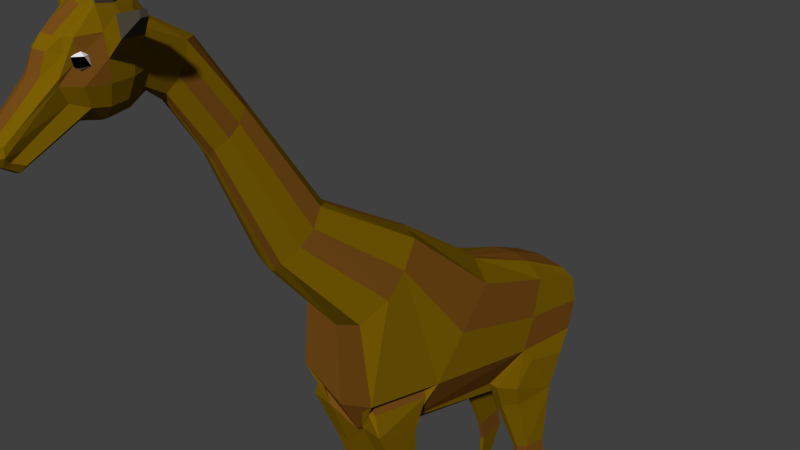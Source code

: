 # Source: giraffeRIG.blend  (saved by Blender 2.76.0; exported with 4.5.12 LTS)
import bpy
from mathutils import Matrix  # noqa: F401  (used for matrix-valued properties, if any)

bpy.ops.wm.read_factory_settings(use_empty=True)
scene = bpy.context.scene
scene.name = 'Scene'

# ---- collections
col_collection_1 = bpy.data.collections.new('Collection 1'); scene.collection.children.link(col_collection_1)

# ---- materials (node trees are filled in below, after node groups)
mat_material_006 = bpy.data.materials.new('Material.006')
mat_material_006.alpha_threshold = 0.0
mat_material_006.roughness = 0.5
mat_material_007 = bpy.data.materials.new('Material.007')
mat_material_007.alpha_threshold = 0.0
mat_material_007.roughness = 0.5
mat_material_001 = bpy.data.materials.new('Material.001')
mat_material_001.alpha_threshold = 0.0
mat_material_001.roughness = 0.5
mat_material_005 = bpy.data.materials.new('Material.005')
mat_material_005.alpha_threshold = 0.0
mat_material_005.roughness = 0.5
mat_material_003 = bpy.data.materials.new('Material.003')
mat_material_003.alpha_threshold = 0.0
mat_material_003.roughness = 0.5
mat_material_004 = bpy.data.materials.new('Material.004')
mat_material_004.alpha_threshold = 0.0
mat_material_004.roughness = 0.5
mat_material_002 = bpy.data.materials.new('Material.002')
mat_material_002.alpha_threshold = 0.0
mat_material_002.roughness = 0.5
mat_giraffe_brown = bpy.data.materials.new('giraffe brown')
mat_giraffe_brown.alpha_threshold = 0.0
mat_giraffe_brown.roughness = 0.5
mat_warm_giraffe = bpy.data.materials.new('warm giraffe')
mat_warm_giraffe.alpha_threshold = 0.0
mat_warm_giraffe.roughness = 0.5
mat_shell = bpy.data.materials.new('shell')
mat_shell.alpha_threshold = 0.0
mat_shell.roughness = 0.5
mat_material = bpy.data.materials.new('Material')
mat_material.alpha_threshold = 0.0
mat_material.roughness = 0.5

# ---- material node trees
mat_material_006.use_nodes = True; mat_material_006.node_tree.nodes.clear()
_N = mat_material_006.node_tree.nodes; _L = mat_material_006.node_tree.links
n0 = _N.new('ShaderNodeOutputMaterial'); n0.name = 'Material Output'; n0.location = (300, 300)
n1 = _N.new('ShaderNodeBsdfDiffuse'); n1.name = 'Diffuse BSDF'; n1.location = (10, 300)
_L.new(n1.outputs[0], n0.inputs[0])
n0.is_active_output = True
mat_material_007.use_nodes = True; mat_material_007.node_tree.nodes.clear()
_N = mat_material_007.node_tree.nodes; _L = mat_material_007.node_tree.links
n0 = _N.new('ShaderNodeOutputMaterial'); n0.name = 'Material Output'; n0.location = (300, 300)
n1 = _N.new('ShaderNodeBsdfDiffuse'); n1.name = 'Diffuse BSDF'; n1.location = (10, 300)
n1.inputs[0].default_value = (0.0, 0.0, 0.0, 1.0)
_L.new(n1.outputs[0], n0.inputs[0])
n0.is_active_output = True
mat_material_001.use_nodes = True; mat_material_001.node_tree.nodes.clear()
_N = mat_material_001.node_tree.nodes; _L = mat_material_001.node_tree.links
n0 = _N.new('ShaderNodeOutputMaterial'); n0.name = 'Material Output'; n0.location = (300, 300)
n1 = _N.new('ShaderNodeBsdfDiffuse'); n1.name = 'Diffuse BSDF'; n1.location = (10, 300)
n1.inputs[0].default_value = (1.0, 1.0, 1.0, 1.0)
_L.new(n1.outputs[0], n0.inputs[0])
n0.is_active_output = True
mat_material_005.use_nodes = True; mat_material_005.node_tree.nodes.clear()
_N = mat_material_005.node_tree.nodes; _L = mat_material_005.node_tree.links
n0 = _N.new('ShaderNodeOutputMaterial'); n0.name = 'Material Output'; n0.location = (300, 300)
n1 = _N.new('ShaderNodeBsdfDiffuse'); n1.name = 'Diffuse BSDF'; n1.location = (10, 300)
n1.inputs[0].default_value = (0.0, 0.0, 0.0, 1.0)
_L.new(n1.outputs[0], n0.inputs[0])
n0.is_active_output = True
mat_material_003.use_nodes = True; mat_material_003.node_tree.nodes.clear()
_N = mat_material_003.node_tree.nodes; _L = mat_material_003.node_tree.links
n0 = _N.new('ShaderNodeOutputMaterial'); n0.name = 'Material Output'; n0.location = (300, 300)
n1 = _N.new('ShaderNodeBsdfDiffuse'); n1.name = 'Diffuse BSDF'; n1.location = (10, 300)
n1.inputs[0].default_value = (0.1981, 0.1119, 0.0009106, 1.0)
_L.new(n1.outputs[0], n0.inputs[0])
n0.is_active_output = True
mat_material_004.use_nodes = True; mat_material_004.node_tree.nodes.clear()
_N = mat_material_004.node_tree.nodes; _L = mat_material_004.node_tree.links
n0 = _N.new('ShaderNodeOutputMaterial'); n0.name = 'Material Output'; n0.location = (300, 300)
n1 = _N.new('ShaderNodeBsdfDiffuse'); n1.name = 'Diffuse BSDF'; n1.location = (10, 300)
n1.inputs[0].default_value = (0.04667, 0.0382, 0.02956, 1.0)
_L.new(n1.outputs[0], n0.inputs[0])
n0.is_active_output = True
mat_material_002.use_nodes = True; mat_material_002.node_tree.nodes.clear()
_N = mat_material_002.node_tree.nodes; _L = mat_material_002.node_tree.links
n0 = _N.new('ShaderNodeOutputMaterial'); n0.name = 'Material Output'; n0.location = (300, 300)
n1 = _N.new('ShaderNodeBsdfDiffuse'); n1.name = 'Diffuse BSDF'; n1.location = (10, 300)
n1.inputs[0].default_value = (0.191, 0.166, 0.126, 1.0)
_L.new(n1.outputs[0], n0.inputs[0])
n0.is_active_output = True
mat_giraffe_brown.use_nodes = True; mat_giraffe_brown.node_tree.nodes.clear()
_N = mat_giraffe_brown.node_tree.nodes; _L = mat_giraffe_brown.node_tree.links
n0 = _N.new('ShaderNodeOutputMaterial'); n0.name = 'Material Output'; n0.location = (300, 300)
n1 = _N.new('ShaderNodeBsdfDiffuse'); n1.name = 'Diffuse BSDF'; n1.location = (10, 300)
n1.inputs[0].default_value = (0.076, 0.062, 0.044, 1.0)
_L.new(n1.outputs[0], n0.inputs[0])
n0.is_active_output = True
mat_warm_giraffe.use_nodes = True; mat_warm_giraffe.node_tree.nodes.clear()
_N = mat_warm_giraffe.node_tree.nodes; _L = mat_warm_giraffe.node_tree.links
n0 = _N.new('ShaderNodeOutputMaterial'); n0.name = 'Material Output'; n0.location = (300, 300)
n1 = _N.new('ShaderNodeBsdfDiffuse'); n1.name = 'Diffuse BSDF'; n1.location = (10, 300)
n1.inputs[0].default_value = (0.199, 0.113, 0.001, 1.0)
_L.new(n1.outputs[0], n0.inputs[0])
n0.is_active_output = True
mat_shell.use_nodes = True; mat_shell.node_tree.nodes.clear()
_N = mat_shell.node_tree.nodes; _L = mat_shell.node_tree.links
n0 = _N.new('ShaderNodeOutputMaterial'); n0.name = 'Material Output'; n0.location = (300, 300)
n1 = _N.new('ShaderNodeBsdfDiffuse'); n1.name = 'Diffuse BSDF'; n1.location = (10, 300)
n1.inputs[0].default_value = (0.177, 0.071, 0.009, 1.0)
_L.new(n1.outputs[0], n0.inputs[0])
n0.is_active_output = True
mat_material.use_nodes = True; mat_material.node_tree.nodes.clear()
_N = mat_material.node_tree.nodes; _L = mat_material.node_tree.links
n0 = _N.new('ShaderNodeOutputMaterial'); n0.name = 'Material Output'; n0.location = (300, 300)
n1 = _N.new('ShaderNodeBsdfDiffuse'); n1.name = 'Diffuse BSDF'; n1.location = (10, 300)
n1.inputs[0].default_value = (0.0, 0.0, 0.0, 1.0)
_L.new(n1.outputs[0], n0.inputs[0])
n0.is_active_output = True

# ---- world
world_world = bpy.data.worlds.new('World'); scene.world = world_world
world_world.color = (0.05088, 0.05088, 0.05088)
world_world.use_sun_shadow = False
world_world.sun_shadow_jitter_overblur = 0.0
world_world.cycles.sampling_method = 'MANUAL'
world_world.cycles.sample_map_resolution = 256

# ---- cameras
cam_camera = bpy.data.cameras.new('Camera')
cam_camera.clip_end = 100.0
cam_camera.lens = 35.0
cam_camera.sensor_width = 32.0
cam_camera.sensor_height = 18.0
cam_camera.ortho_scale = 7.314
cam_camera.dof.focus_distance = 0.0

# ---- meshes
me_icosphere_007 = bpy.data.meshes.new('Icosphere.007')
me_icosphere_007.from_pydata([(-0.05573, 0.0, -1.0), (0.6679, -0.5257, -0.4472), (-0.3321, -0.8506, -0.4472), (-0.9502, 0.0, -0.4472), (-0.3321, 0.8506, -0.4472), (0.6679, 0.5257, -0.4472), (0.2207, -0.8506, 0.4472), (-0.7793, -0.5257, 0.4472), (-0.7793, 0.5257, 0.4472), (0.2207, 0.8506, 0.4472), (0.8387, 0.0, 0.4472), (-0.05573, 0.0, 1.0)], [], [(0, 1, 2), (1, 0, 5), (0, 2, 3), (0, 3, 4), (0, 4, 5), (1, 5, 10), (2, 1, 6), (3, 2, 7), (4, 3, 8), (5, 4, 9), (1, 10, 6), (2, 6, 7), (3, 7, 8), (4, 8, 9), (5, 9, 10), (6, 10, 11), (7, 6, 11), (8, 7, 11), (9, 8, 11), (10, 9, 11)])
me_icosphere_007.polygons.foreach_set('material_index', [0, 0, 0, 0, 0, 1, 1, 0, 0, 0, 1, 0, 0, 0, 0, 0, 0, 0, 0, 0])
me_icosphere_007.materials.append(mat_material_006)
me_icosphere_007.materials.append(mat_material_007)
me_icosphere_007.use_remesh_preserve_volume = False
me_icosphere_007.use_remesh_preserve_attributes = False
me_icosphere_007.use_mirror_vertex_groups = False
me_icosphere_007.update()
me_icosphere_002 = bpy.data.meshes.new('Icosphere.002')
me_icosphere_002.from_pydata([(-1.327, 2.978, 0.8577), (-0.6034, 2.452, 1.41), (-1.603, 2.127, 1.41), (-2.221, 2.978, 1.41), (-1.603, 3.828, 1.41), (-0.6034, 3.503, 1.41), (-1.051, 2.127, 2.305), (-2.051, 2.452, 2.305), (-2.051, 3.503, 2.305), (-1.051, 3.828, 2.305), (-0.4326, 2.978, 2.305), (-1.327, 2.978, 2.858), (-1.327, 2.978, 0.8577), (-0.6034, 2.452, 1.41), (-1.603, 2.127, 1.41), (-2.221, 2.978, 1.41), (-1.603, 3.828, 1.41), (-0.6034, 3.503, 1.41), (-1.051, 2.127, 2.305), (-2.051, 2.452, 2.305), (-2.051, 3.503, 2.305), (-1.051, 3.828, 2.305), (-0.4326, 2.978, 2.305), (-1.327, 2.978, 2.858)], [], [(0, 1, 2), (1, 0, 5), (0, 2, 3), (0, 3, 4), (0, 4, 5), (1, 5, 10), (2, 1, 6), (3, 2, 7), (4, 3, 8), (5, 4, 9), (1, 10, 6), (2, 6, 7), (3, 7, 8), (4, 8, 9), (5, 9, 10), (6, 10, 11), (7, 6, 11), (8, 7, 11), (9, 8, 11), (10, 9, 11), (12, 13, 14), (13, 12, 17), (12, 14, 15), (12, 15, 16), (12, 16, 17), (13, 17, 22), (14, 13, 18), (15, 14, 19), (16, 15, 20), (17, 16, 21), (13, 22, 18), (14, 18, 19), (15, 19, 20), (16, 20, 21), (17, 21, 22), (18, 22, 23), (19, 18, 23), (20, 19, 23), (21, 20, 23), (22, 21, 23)])
me_icosphere_002.polygons.foreach_set('material_index', [0, 0, 0, 0, 0, 0, 0, 0, 0, 0, 0, 1, 0, 0, 0, 0, 1, 1, 0, 0, 0, 0, 0, 0, 0, 0, 0, 0, 0, 0, 0, 1, 0, 0, 0, 0, 1, 1, 0, 0])
me_icosphere_002.materials.append(mat_material_001)
me_icosphere_002.materials.append(mat_material_005)
me_icosphere_002.use_remesh_preserve_volume = False
me_icosphere_002.use_remesh_preserve_attributes = False
me_icosphere_002.use_mirror_vertex_groups = False
me_icosphere_002.update()
me_mesh = bpy.data.meshes.new('Mesh')
me_mesh.from_pydata([(-1.074, -0.02437, 0.05303), (-1.107, -0.06536, 0.075), (-1.141, -0.1064, 0.05303), (-1.155, -0.1233, 3.089e-08), (-1.141, -0.1064, -0.05303), (-1.107, -0.06536, -0.075), (-1.074, -0.02437, -0.05303), (-1.06, -0.007387, -8.7e-09), (-0.9499, -0.1458, 0.05303), (-0.9907, -0.1798, 0.075), (-1.031, -0.2137, 0.05303), (-1.048, -0.2278, 1.354e-08), (-1.031, -0.2137, -0.05303), (-0.9907, -0.1798, -0.075), (-0.9499, -0.1458, -0.05303), (-0.933, -0.1318, -2.413e-08), (-0.8631, -0.2747, 0.05303), (-0.91, -0.2995, 0.075), (-0.9569, -0.3242, 0.05303), (-0.9763, -0.3344, 6.777e-09), (-0.9569, -0.3242, -0.05303), (-0.91, -0.2995, -0.075), (-0.8631, -0.2747, -0.05303), (-0.8436, -0.2645, -3.694e-08), (-0.8091, -0.4111, 0.05303), (-0.8601, -0.4257, 0.075), (-0.911, -0.4403, 0.05303), (-0.9322, -0.4463, 1.236e-09), (-0.911, -0.4403, -0.05303), (-0.8601, -0.4257, -0.075), (-0.8091, -0.4111, -0.05303), (-0.788, -0.405, -4.206e-08), (-0.7828, -0.554, 0.05303), (-0.8355, -0.5596, 0.075), (-0.8883, -0.5652, 0.05303), (-0.9101, -0.5676, -2.932e-09), (-0.8883, -0.5652, -0.05303), (-0.8355, -0.5596, -0.075), (-0.7828, -0.554, -0.05303), (-0.761, -0.5517, -4.676e-08), (-0.778, -0.7035, 0.05303), (-0.8311, -0.7025, 0.075), (-0.8841, -0.7016, 0.05303), (-0.9061, -0.7012, -4.436e-09), (-0.8841, -0.7016, -0.05303), (-0.8311, -0.7025, -0.075), (-0.778, -0.7035, -0.05303), (-0.7561, -0.7039, -4.453e-08), (-0.7885, -0.8605, 0.05303), (-0.8413, -0.8556, 0.075), (-0.8941, -0.8507, 0.05303), (-0.916, -0.8487, -1.158e-10), (-0.8941, -0.8507, -0.05303), (-0.8413, -0.8556, -0.075), (-0.7885, -0.8605, -0.05303), (-0.7666, -0.8625, -4.19e-08), (-0.8083, -1.027, 0.05303), (-0.8609, -1.02, 0.075), (-0.9135, -1.013, 0.05303), (-0.9353, -1.011, 7.515e-09), (-0.9135, -1.013, -0.05303), (-0.8609, -1.02, -0.075), (-0.8083, -1.027, -0.05303), (-0.7865, -1.029, -3.788e-08), (-0.8318, -1.204, 0.05303), (-0.8845, -1.197, 0.075), (-0.9371, -1.191, 0.05303), (-0.9589, -1.188, 8.413e-09), (-0.9371, -1.191, -0.05303), (-0.8845, -1.197, -0.075), (-0.8318, -1.204, -0.05303), (-0.81, -1.206, -3.14e-08), (-0.8539, -1.393, 0.05303), (-0.9067, -1.388, 0.075), (-0.9595, -1.383, 0.05303), (-0.9813, -1.381, 1.671e-08), (-0.9595, -1.383, -0.05303), (-0.9067, -1.388, -0.075), (-0.8539, -1.393, -0.05303), (-0.832, -1.395, -2.879e-08), (-0.8692, -1.596, 0.05303), (-0.9222, -1.594, 0.075), (-0.9751, -1.592, 0.05303), (-0.9971, -1.591, 2.044e-08), (-0.9751, -1.592, -0.05303), (-0.9222, -1.594, -0.075), (-0.8692, -1.596, -0.05303), (-0.8472, -1.597, -2.891e-08), (-0.9427, -1.815, 0.05303), (-0.9957, -1.816, 0.075), (-1.049, -1.817, 0.05303), (-1.071, -1.818, 1.852e-08), (-1.049, -1.817, -0.05303), (-0.9957, -1.816, -0.075), (-0.9427, -1.815, -0.05303), (-0.9207, -1.814, -1.416e-08), (-1.037, -2.094, 0.05303), (-1.09, -2.099, 0.075), (-1.142, -2.104, 0.05303), (-1.164, -2.106, 2.494e-08), (-1.142, -2.104, -0.05303), (-1.09, -2.099, -0.075), (-1.037, -2.094, -0.05303), (-1.015, -2.092, -1.145e-08), (-1.147, -2.813, 0.03428), (-1.181, -2.816, 0.04848), (-1.215, -2.819, 0.03428), (-1.229, -2.821, -3.104e-08), (-1.215, -2.819, -0.03428), (-1.181, -2.816, -0.04848), (-1.147, -2.813, -0.03428), (-1.133, -2.811, -5.456e-08), (-1.268, -3.099, 0.0271), (-1.294, -3.102, 0.03833), (-1.321, -3.105, 0.02711), (-1.333, -3.106, -4.668e-08), (-1.321, -3.105, -0.02711), (-1.294, -3.102, -0.03833), (-1.268, -3.099, -0.02711), (-1.256, -3.098, -6.527e-08)], [], [(0, 8, 15, 7), (1, 9, 8, 0), (2, 10, 9, 1), (3, 11, 10, 2), (4, 12, 11, 3), (5, 13, 12, 4), (6, 14, 13, 5), (7, 15, 14, 6), (8, 16, 23, 15), (9, 17, 16, 8), (10, 18, 17, 9), (11, 19, 18, 10), (12, 20, 19, 11), (13, 21, 20, 12), (14, 22, 21, 13), (15, 23, 22, 14), (16, 24, 31, 23), (17, 25, 24, 16), (18, 26, 25, 17), (19, 27, 26, 18), (20, 28, 27, 19), (21, 29, 28, 20), (22, 30, 29, 21), (23, 31, 30, 22), (24, 32, 39, 31), (25, 33, 32, 24), (26, 34, 33, 25), (27, 35, 34, 26), (28, 36, 35, 27), (29, 37, 36, 28), (30, 38, 37, 29), (31, 39, 38, 30), (32, 40, 47, 39), (33, 41, 40, 32), (34, 42, 41, 33), (35, 43, 42, 34), (36, 44, 43, 35), (37, 45, 44, 36), (38, 46, 45, 37), (39, 47, 46, 38), (40, 48, 55, 47), (41, 49, 48, 40), (42, 50, 49, 41), (43, 51, 50, 42), (44, 52, 51, 43), (45, 53, 52, 44), (46, 54, 53, 45), (47, 55, 54, 46), (48, 56, 63, 55), (49, 57, 56, 48), (50, 58, 57, 49), (51, 59, 58, 50), (52, 60, 59, 51), (53, 61, 60, 52), (54, 62, 61, 53), (55, 63, 62, 54), (56, 64, 71, 63), (57, 65, 64, 56), (58, 66, 65, 57), (59, 67, 66, 58), (60, 68, 67, 59), (61, 69, 68, 60), (62, 70, 69, 61), (63, 71, 70, 62), (64, 72, 79, 71), (65, 73, 72, 64), (66, 74, 73, 65), (67, 75, 74, 66), (68, 76, 75, 67), (69, 77, 76, 68), (70, 78, 77, 69), (71, 79, 78, 70), (72, 80, 87, 79), (73, 81, 80, 72), (74, 82, 81, 73), (75, 83, 82, 74), (76, 84, 83, 75), (77, 85, 84, 76), (78, 86, 85, 77), (79, 87, 86, 78), (80, 88, 95, 87), (81, 89, 88, 80), (82, 90, 89, 81), (83, 91, 90, 82), (84, 92, 91, 83), (85, 93, 92, 84), (86, 94, 93, 85), (87, 95, 94, 86), (88, 96, 103, 95), (89, 97, 96, 88), (90, 98, 97, 89), (91, 99, 98, 90), (92, 100, 99, 91), (93, 101, 100, 92), (94, 102, 101, 93), (95, 103, 102, 94), (99, 100, 108, 107), (97, 98, 106, 105), (103, 96, 104, 111), (100, 101, 109, 108), (96, 97, 105, 104), (98, 99, 107, 106), (102, 103, 111, 110), (101, 102, 110, 109), (108, 109, 117, 116), (105, 106, 114, 113), (106, 107, 115, 114), (111, 104, 112, 119), (110, 111, 119, 118), (107, 108, 116, 115), (109, 110, 118, 117), (104, 105, 113, 112)])
me_mesh.polygons.foreach_set('use_smooth', [True] * 112)
me_mesh.polygons.foreach_set('material_index', [0, 0, 0, 0, 0, 0, 0, 0, 0, 0, 0, 0, 0, 0, 0, 0, 0, 0, 0, 0, 0, 0, 0, 0, 0, 0, 0, 0, 0, 0, 0, 0, 0, 0, 0, 0, 0, 0, 0, 0, 0, 0, 0, 0, 0, 0, 0, 0, 0, 0, 0, 0, 0, 0, 0, 0, 0, 0, 0, 0, 0, 0, 0, 0, 0, 0, 0, 0, 0, 0, 0, 0, 0, 0, 0, 0, 0, 0, 0, 0, 0, 0, 0, 0, 0, 0, 0, 0, 0, 0, 0, 0, 0, 0, 0, 0, 0, 0, 0, 0, 0, 0, 0, 0, 1, 1, 1, 1, 1, 1, 1, 1])
me_mesh.materials.append(mat_material_003)
me_mesh.materials.append(mat_material_004)
me_mesh.use_remesh_preserve_volume = False
me_mesh.use_remesh_preserve_attributes = False
me_mesh.use_mirror_vertex_groups = False
me_mesh.update()
me_cube_002 = bpy.data.meshes.new('Cube.002')
me_cube_002.from_pydata([(0.1815, -5.439, 0.3891), (0.1815, -4.843, -0.136), (0.1815, -4.843, 0.5118), (0.0, -4.754, 0.601), (0.09077, -4.776, 0.5787), (0.219, -4.776, 0.3499), (0.2315, -4.754, 0.1879), (0.219, -4.776, 0.02593), (0.09077, -4.776, -0.2029), (0.0, -4.754, -0.2252), (0.4043, 0.9697, -4.04), (0.4043, 0.9026, -4.984), (0.219, -5.202, 0.5787), (0.1945, -5.469, 0.2502), (0.219, -5.329, -0.2029), (0.2315, -5.167, -0.2252), (0.219, -5.005, -0.2029), (0.09077, -5.49, 0.3847), (0.0, -5.536, 0.407), (0.1095, -5.234, 0.5867), (0.0, -5.252, 0.6225), (0.0, 1.098, -4.16), (0.0, -5.167, 0.6817), (0.0, 0.9838, -3.991), (0.0, -4.933, 0.6748), (0.0, -5.401, -0.3464), (0.1095, -5.383, -0.3105), (0.0, -5.167, -0.3958), (0.1158, -5.167, -0.3532), (0.0, -4.933, -0.3464), (0.1095, -4.951, -0.3105), (0.1209, -5.576, 0.2837), (0.0, -5.619, 0.2948), (0.2793, -4.951, 0.3833), (0.2994, -4.933, 0.1879), (0.2793, -4.951, -0.007511), (0.3032, -5.167, 0.3944), (0.3271, -5.167, 0.1879), (0.3032, -5.167, -0.01866), (0.2502, -5.383, 0.3833), (0.2398, -5.401, 0.1879), (0.2793, -5.383, -0.007511), (0.0, -4.626, 0.3944), (0.1347, -4.225, -0.8945), (0.1722, -4.074, -0.8057), (0.1209, -4.669, 0.3833), (0.1846, -3.959, -0.6899), (0.1722, -3.879, -0.5472), (0.1815, -5.491, -0.136), (0.2315, -5.544, 0.08826), (0.219, -5.558, 0.02593), (0.4904, -4.943, 0.5494), (0.5345, -5.142, 0.3692), (0.131, -5.665, 0.08826), (0.5124, -5.142, 0.5597), (0.0, -5.714, 0.08826), (0.5089, -4.926, 0.3692), (0.0, 0.9208, -5.006), (0.2319, -5.167, 0.601), (0.6292, 1.001, -4.49), (0.5946, 0.971, -4.142), (0.2194, -5.005, 0.5787), (0.5056, 0.5154, -7.629), (0.1162, -5.167, 0.7289), (0.1099, -4.951, 0.6863), (0.2669, -5.036, 0.9468), (0.2626, -5.123, 0.9598), (0.1701, -5.123, 0.9601), (0.1848, -5.008, 0.9422), (0.1588, -5.895, -0.5483), (0.0, -5.943, -0.6436), (0.08607, -5.931, -0.6198), (0.1339, -6.003, -0.5039), (0.1671, -6.037, -0.3549), (0.1674, -6.044, -0.4431), (0.0, -6.062, -0.5631), (0.07362, -6.047, -0.5483), (0.1003, -6.118, -0.3549), (0.1022, -6.096, -0.4653), (0.0, -6.151, -0.3549), (0.0, -6.124, -0.4727), (0.709, -4.989, 0.6073), (0.7233, -5.054, 0.5489), (0.7161, -5.054, 0.6106), (0.715, -4.984, 0.5489), (0.1578, -4.493, -0.1429), (0.1203, -4.613, -0.271), (0.1578, -4.38, 0.1603), (0.1703, -4.416, 0.0008921), (0.02954, -4.574, -0.3571), (0.0, -4.561, -0.3858), (0.0, -4.223, 0.1492), (0.05969, -4.267, 0.1538), (0.0439, -4.212, -0.9882), (0.0, -4.208, -1.019), (0.4667, -2.853, -3.255), (0.0, -3.732, -0.6023), (0.5539, -2.501, -3.049), (0.5125, -2.047, -2.448), (0.07405, -3.773, -0.5854), (0.5416, -2.233, -2.779), (0.2373, -3.667, -2.257), (0.2913, -3.449, -2.129), (0.3094, -3.283, -1.962), (0.2913, -3.167, -1.756), (0.1063, -3.648, -2.392), (0.0, -3.642, -2.437), (0.0, -2.956, -1.836), (0.1498, -3.014, -1.811), (0.0, -2.822, -3.473), (0.4321, 1.043, -4.467), (0.0, -1.706, -2.576), (0.07845, -1.801, -2.536), (0.6165, -2.849, -4.306), (0.5411, -2.069, -5.601), (0.6521, -0.9461, -3.423), (0.6948, -1.407, -3.91), (0.0, -2.804, -4.626), (0.0, -0.4453, -3.47), (0.1114, -0.5844, -3.413), (0.3894, 0.5817, -5.583), (0.0, 0.6042, -5.584), (0.4101, 0.5677, -5.603), (0.4849, -1.744, -8.021), (0.4551, -2.016, -5.601), (0.0, -2.557, -5.152), (0.0, -1.671, -5.442), (0.09468, -1.764, -5.406), (0.0, 0.3626, -3.715), (0.2953, 0.2994, -3.723), (0.6805, -0.1582, -4.784), (0.6301, 0.1643, -3.819), (0.6727, 0.014, -4.325), (0.0, -0.2515, -5.615), (0.2992, -0.3936, -5.411), (0.2786, -0.3006, -5.584), (0.6355, 0.8913, -4.912), (0.5428, 0.5677, -5.603), (0.4689, 0.3413, -7.629), (0.432, -0.3936, -5.411), (0.7354, 0.6035, -5.149), (0.717, 0.4366, -5.657), (0.7225, -0.02176, -4.984), (0.6062, -0.1704, -5.466), (0.3718, 0.5526, -5.842), (0.2595, -0.209, -5.842), (0.477, 0.5526, -5.842), (0.3811, -0.209, -5.842), (0.6927, 0.4487, -5.842), (0.4935, 0.3674, -7.149), (0.5563, 0.6648, -7.149), (0.3948, 0.2581, -7.149), (0.4553, 0.7291, -7.149), (0.3196, 0.2581, -7.149), (0.3903, 0.7291, -7.149), (0.5406, -0.03219, -5.842), (0.3903, 0.6566, -6.813), (0.3196, 0.1856, -6.813), (0.4553, 0.6566, -6.813), (0.3948, 0.1856, -6.813), (0.5563, 0.5923, -6.813), (0.4935, 0.2949, -6.813), (0.4111, 0.2772, -7.629), (0.4469, 0.5531, -7.629), (0.367, 0.2772, -7.629), (0.4088, 0.5531, -7.629), (0.5056, 0.2936, -9.247), (0.4689, 0.1194, -9.247), (0.4111, 0.05539, -9.247), (0.4469, 0.3312, -9.247), (0.367, 0.05539, -9.247), (0.4088, 0.3312, -9.247), (0.5432, 0.2264, -9.573), (0.4871, -0.03902, -9.573), (0.399, -0.1366, -9.573), (0.4551, 0.2838, -9.573), (0.3319, -0.1366, -9.573), (0.388, 0.2838, -9.573), (0.4512, -1.723, -8.021), (0.4511, -1.89, -8.021), (0.6626, -1.801, -4.489), (0.4966, -1.89, -8.021), (0.5708, -2.441, -5.601), (0.3016, -2.735, -4.832), (0.341, -2.441, -5.601), (0.3754, -1.985, -5.601), (0.42, -1.711, -8.021), (0.4065, -1.89, -8.021), (0.5546, -1.914, -4.689), (0.5269, -2.719, -4.548), (0.405, -2.805, -4.362), (0.4542, -2.735, -4.832), (0.4546, -2.03, -5.036), (0.4533, -1.87, -4.537), (0.6099, -2.735, -4.832), (0.5701, -2.101, -5.094), (0.5362, -2.06, -7.289), (0.3477, -1.988, -5.094), (0.4548, -2.441, -5.601), (0.3665, -2.06, -7.289), (0.5221, -1.879, -6.482), (0.3919, -1.723, -7.289), (0.4506, -1.835, -6.482), (0.4504, -2.189, -6.482), (0.5468, -2.189, -6.482), (0.4505, -2.06, -7.289), (0.3844, -1.809, -6.482), (0.3559, -2.189, -6.482), (0.4508, -1.746, -7.289), (0.5143, -1.785, -7.289), (0.4973, -1.599, -9.116), (0.451, -1.571, -9.116), (0.4509, -1.8, -9.116), (0.5133, -1.8, -9.116), (0.4082, -1.554, -9.116), (0.3897, -1.8, -9.116), (0.5311, -1.738, -9.584), (0.4505, -1.688, -9.584), (0.4502, -2.087, -9.584), (0.5589, -2.087, -9.584), (0.3759, -1.659, -9.584), (0.3437, -2.087, -9.584), (0.0, -5.826, -0.5794), (0.0, -6.057, -0.2592), (0.09113, -5.812, -0.553), (0.1718, -5.773, -0.4737), (0.1442, -5.892, -0.4245), (0.1785, -5.939, -0.3419), (0.181, -5.931, -0.2592), (0.1069, -6.02, -0.2592), (0.0, -6.104, -0.307), (0.1036, -6.069, -0.307), (0.05016, -6.134, -0.3549), (0.05347, -6.038, -0.2592), (0.05182, -6.086, -0.307)], [], [(45, 5, 87, 92), (30, 8, 1, 16), (0, 12, 19, 17), (17, 19, 20, 18), (26, 28, 15, 14), (28, 30, 16, 15), (25, 27, 28, 26), (27, 29, 30, 28), (29, 9, 8, 30), (0, 17, 31, 13), (17, 18, 32, 31), (7, 35, 16, 1), (35, 38, 15, 16), (38, 41, 14, 15), (5, 33, 34, 6), (6, 34, 35, 7), (37, 34, 56, 52), (34, 37, 38, 35), (36, 39, 40, 37), (37, 40, 41, 38), (12, 0, 13, 39), (5, 6, 88, 87), (3, 4, 45, 42), (8, 9, 90, 89), (1, 8, 89, 86), (4, 2, 5, 45), (7, 1, 86, 85), (6, 7, 85, 88), (226, 227, 74, 72), (234, 230, 79, 232), (225, 226, 72, 69), (224, 225, 69, 71), (41, 50, 48, 14), (227, 228, 73, 74), (228, 229, 231, 77, 73), (13, 31, 53, 49), (31, 32, 55, 53), (39, 13, 49, 40), (40, 49, 50, 41), (129, 131, 60, 10), (64, 63, 67, 68), (171, 169, 175, 177), (10, 60, 59, 110), (66, 65, 68, 67), (21, 110, 11, 57), (61, 64, 68, 65), (23, 10, 110, 21), (74, 78, 76, 72), (78, 80, 75, 76), (73, 77, 78, 74), (77, 232, 79, 80, 78), (76, 71, 69, 72), (75, 70, 71, 76), (222, 224, 71, 70), (54, 52, 82, 83), (36, 37, 52, 54), (33, 36, 54, 51), (34, 33, 51, 56), (81, 83, 82, 84), (52, 56, 84, 82), (56, 51, 81, 84), (51, 54, 83, 81), (89, 90, 94, 93), (92, 87, 47, 99), (85, 86, 43, 44), (86, 89, 93, 43), (88, 85, 44, 46), (87, 88, 46, 47), (42, 45, 92, 91), (93, 94, 106, 105), (47, 46, 103, 104), (99, 47, 104, 108), (43, 93, 105, 101), (44, 43, 101, 102), (46, 44, 102, 103), (91, 92, 99, 96), (107, 108, 112, 111), (106, 109, 105), (108, 104, 98, 112), (104, 103, 100, 98), (101, 105, 109, 95), (103, 102, 97, 100), (96, 99, 108, 107), (111, 112, 119, 118), (112, 98, 115, 119), (95, 109, 117, 113), (98, 100, 116, 115), (102, 101, 95, 97), (57, 11, 120, 121), (128, 129, 10, 23), (168, 170, 176, 174), (131, 132, 59, 60), (124, 114, 200, 202), (12, 58, 63, 19), (19, 63, 22, 20), (63, 64, 24, 22), (61, 2, 4, 64), (64, 4, 3, 24), (2, 61, 33, 5), (61, 58, 36, 33), (58, 12, 39, 36), (63, 58, 66, 67), (58, 61, 65, 66), (122, 134, 135, 120), (125, 126, 127), (135, 133, 121, 120), (166, 167, 173, 172), (127, 126, 133, 135), (115, 116, 132, 131), (118, 119, 129, 128), (164, 165, 171, 170), (119, 115, 131, 129), (165, 163, 169, 171), (163, 62, 166, 169), (137, 136, 140, 141), (141, 140, 142, 143), (162, 164, 170, 168), (137, 141, 148, 146), (122, 137, 146, 144), (138, 162, 168, 167), (139, 134, 145, 147), (62, 138, 167, 166), (134, 122, 144, 145), (149, 151, 162, 138), (151, 153, 164, 162), (153, 154, 165, 164), (152, 150, 62, 163), (154, 152, 163, 165), (150, 149, 138, 62), (157, 156, 154, 153), (156, 158, 152, 154), (158, 160, 150, 152), (159, 157, 153, 151), (161, 159, 151, 149), (160, 161, 149, 150), (110, 59, 136, 11), (132, 130, 136, 59), (11, 136, 122, 120), (130, 134, 139), (122, 136, 137), (130, 139, 143, 142), (130, 142, 140, 136), (143, 139, 147, 155), (141, 143, 155, 148), (146, 148, 160, 158), (144, 146, 158, 156), (145, 144, 156, 157), (148, 155, 161, 160), (155, 147, 159, 161), (147, 145, 157, 159), (170, 171, 177, 176), (169, 166, 172, 175), (167, 168, 174, 173), (215, 212, 218, 221), (211, 210, 216, 217), (211, 214, 220, 217), (210, 213, 219, 216), (213, 212, 218, 219), (214, 215, 221, 220), (187, 179, 212, 215), (186, 187, 215, 214), (178, 186, 214, 211), (189, 188, 193, 190), (178, 123, 210, 211), (181, 179, 212, 213), (123, 181, 213, 210), (208, 201, 186, 178), (201, 199, 187, 186), (199, 205, 179, 187), (97, 95, 113, 180), (113, 117, 125, 183), (100, 97, 180, 116), (208, 209, 123, 178), (116, 180, 130, 132), (190, 193, 180, 113), (202, 200, 209, 208), (207, 203, 205, 199), (206, 207, 199, 201), (202, 206, 201, 208), (124, 185, 206, 202), (182, 198, 203, 204), (184, 198, 203, 207), (185, 184, 207, 206), (195, 194, 182, 114), (197, 192, 124, 185), (183, 191, 198, 184), (192, 195, 114, 124), (197, 183, 184, 185), (192, 193, 188, 195), (191, 194, 182, 198), (188, 189, 194, 195), (130, 180, 197, 134), (183, 125, 127, 197), (197, 127, 135, 134), (190, 191, 194, 189), (197, 180, 193, 192), (113, 183, 191, 190), (114, 182, 204, 200), (209, 196, 181, 123), (196, 205, 179, 181), (200, 204, 196, 209), (204, 203, 205, 196), (25, 26, 224, 222), (49, 53, 229, 228), (50, 49, 228, 227), (26, 14, 225, 224), (14, 48, 226, 225), (53, 55, 223, 233, 229), (48, 50, 227, 226), (231, 234, 232, 77), (229, 233, 234, 231), (233, 223, 230, 234)])
me_cube_002.polygons.foreach_set('material_index', [2, 2, 2, 3, 2, 2, 2, 2, 2, 2, 2, 2, 2, 2, 2, 2, 2, 2, 3, 3, 2, 2, 2, 2, 2, 2, 2, 2, 2, 3, 2, 2, 2, 2, 2, 2, 3, 2, 3, 2, 1, 1, 2, 1, 2, 1, 2, 2, 2, 2, 2, 2, 2, 2, 1, 2, 2, 2, 1, 1, 1, 1, 2, 3, 2, 3, 3, 2, 2, 2, 3, 2, 3, 2, 2, 2, 3, 2, 2, 2, 2, 3, 2, 2, 2, 3, 3, 2, 2, 3, 1, 2, 2, 2, 2, 2, 2, 2, 2, 2, 2, 1, 1, 0, 2, 2, 1, 3, 3, 3, 2, 2, 2, 2, 2, 2, 2, 2, 3, 2, 2, 2, 2, 2, 2, 2, 2, 2, 2, 3, 3, 3, 3, 3, 3, 3, 3, 2, 2, 3, 2, 2, 2, 2, 2, 2, 2, 2, 2, 2, 1, 1, 1, 1, 1, 1, 1, 1, 1, 2, 2, 2, 3, 2, 2, 2, 3, 3, 3, 2, 3, 2, 3, 2, 2, 2, 2, 2, 2, 2, 2, 2, 2, 2, 2, 2, 2, 2, 2, 2, 2, 3, 2, 2, 2, 2, 2, 2, 3, 3, 2, 2, 2, 2, 2, 2, 2, 3, 2, 3, 4, 3])
me_cube_002.materials.append(mat_material_002)
me_cube_002.materials.append(mat_giraffe_brown)
me_cube_002.materials.append(mat_warm_giraffe)
me_cube_002.materials.append(mat_shell)
me_cube_002.materials.append(mat_material)
me_cube_002.use_remesh_preserve_volume = False
me_cube_002.use_remesh_preserve_attributes = False
me_cube_002.use_mirror_vertex_groups = False
me_cube_002.update()
arm_armature = bpy.data.armatures.new('Armature')  # bones are not reproduced

# ---- objects
ob_armature = bpy.data.objects.new('Armature', arm_armature)
ob_icosphere = bpy.data.objects.new('Icosphere', me_icosphere_007)
ob_icosphere_002 = bpy.data.objects.new('Icosphere.002', me_icosphere_002)
ob_beziercurve = bpy.data.objects.new('BezierCurve', me_mesh)
ob_body = bpy.data.objects.new('Body', me_cube_002)
ob_camera = bpy.data.objects.new('Camera', cam_camera)

# ---- transforms, parenting, visibility, modifiers, constraints
ob_armature.location = (2.05, -0.851, 1.387)
ob_armature.lineart.crease_threshold = 0.0
ob_icosphere.parent = ob_armature
ob_icosphere.matrix_parent_inverse = Matrix(((1.0, 0.0, 0.0, -2.05), (0.0, 1.0, 0.0, 0.851), (0.0, 0.0, 1.0, -1.387), (0.0, 0.0, 0.0, 1.0)))
ob_icosphere.location = (2.229, -4.31, 3.859)
ob_icosphere.scale = (0.07831, 0.07831, 0.07831)
ob_icosphere.lineart.crease_threshold = 0.0
_vg = ob_icosphere.vertex_groups.new(name='Bone')
_vg = ob_icosphere.vertex_groups.new(name='Bone.001')
_vg = ob_icosphere.vertex_groups.new(name='Bone.002')
_vg = ob_icosphere.vertex_groups.new(name='Bone.003')
_vg = ob_icosphere.vertex_groups.new(name='Bone.004')
_vg = ob_icosphere.vertex_groups.new(name='Bone.005')
for _i, _w in zip([0, 1, 2, 3, 4, 5, 6, 7, 8, 9, 10, 11], [0.9968, 0.9969, 0.9968, 0.9963, 0.9963, 0.9968, 0.9968, 0.9964, 0.9952, 0.9963, 0.9968, 0.9964]): _vg.add([_i], _w, 'REPLACE')
_m = ob_icosphere.modifiers.new('Armature', 'ARMATURE')
_m.object = ob_armature
ob_icosphere_002.parent = ob_armature
ob_icosphere_002.matrix_parent_inverse = Matrix(((1.0, 0.0, 0.0, -2.05), (0.0, 1.0, 0.0, 0.851), (0.0, 0.0, 1.0, -1.387), (0.0, 0.0, 0.0, 1.0)))
ob_icosphere_002.location = (2.054, -4.559, 3.87)
ob_icosphere_002.rotation_euler = (-0.02045, -1.015, -0.01045)
ob_icosphere_002.scale = (0.08095, 0.08095, 0.08095)
ob_icosphere_002.lineart.crease_threshold = 0.0
_vg = ob_icosphere_002.vertex_groups.new(name='Bone')
_vg = ob_icosphere_002.vertex_groups.new(name='Bone.001')
_vg = ob_icosphere_002.vertex_groups.new(name='Bone.002')
_vg = ob_icosphere_002.vertex_groups.new(name='Bone.003')
_vg = ob_icosphere_002.vertex_groups.new(name='Bone.004')
_vg = ob_icosphere_002.vertex_groups.new(name='Bone.005')
for _i, _w in zip([0, 1, 2, 3, 4, 5, 6, 7, 8, 9, 10, 11, 12, 13, 14, 15, 16, 17, 18, 19, 20, 21, 22, 23], [0.997, 0.9971, 0.9974, 0.9974, 0.997, 0.9959, 0.9974, 0.9975, 0.9974, 0.997, 0.997, 0.9974, 0.997, 0.9971, 0.9974, 0.9974, 0.997, 0.9959, 0.9974, 0.9975, 0.9974, 0.997, 0.997, 0.9974]): _vg.add([_i], _w, 'REPLACE')
_m = ob_icosphere_002.modifiers.new('Armature', 'ARMATURE')
_m.object = ob_armature
ob_beziercurve.parent = ob_armature
ob_beziercurve.matrix_parent_inverse = Matrix(((1.0, 0.0, 0.0, -2.05), (0.0, 1.0, 0.0, 0.851), (0.0, 0.0, 1.0, -1.387), (0.0, 0.0, 0.0, 1.0)))
ob_beziercurve.location = (2.05, 1.89, 0.3961)
ob_beziercurve.rotation_euler = (1.571, -0.0, 1.571)
ob_beziercurve.lineart.crease_threshold = 0.0
_vg = ob_beziercurve.vertex_groups.new(name='Bone')
for _i, _w in zip([0, 1, 2, 3, 4, 5, 6, 7, 8, 9, 10, 11, 12, 13, 14, 15, 16, 17, 18, 19, 20, 21, 22, 23, 24, 25, 26, 27, 28, 29, 30, 31, 32, 33, 34, 35, 36, 37, 38, 39, 40, 41, 42, 43, 44, 45, 46, 47, 48, 49, 50, 51, 52, 53, 54, 55, 56, 57, 58, 59, 60, 61, 62, 63, 64, 65, 66, 67, 68, 69, 70, 71, 72, 73, 74, 75, 76, 77, 78, 79, 80, 81, 82, 83, 84, 85, 86, 87, 88, 89, 90, 91, 92, 93, 94, 95, 96, 97, 98, 99, 100, 101, 102, 103, 104, 105, 106, 107, 108, 109, 110, 111, 112, 113, 114, 115, 116, 117, 118, 119], [0.4192, 0.4199, 0.4203, 0.4203, 0.4202, 0.4199, 0.4192, 0.4189, 0.4193, 0.4203, 0.4208, 0.4209, 0.4207, 0.4203, 0.4192, 0.4188, 0.4203, 0.4214, 0.4218, 0.4219, 0.4217, 0.4212, 0.4202, 0.4199, 0.4224, 0.4234, 0.4238, 0.4238, 0.4235, 0.4228, 0.4221, 0.4219, 0.426, 0.4268, 0.4271, 0.4272, 0.427, 0.4264, 0.4258, 0.4257, 0.4325, 0.4324, 0.4323, 0.4323, 0.4323, 0.4323, 0.4324, 0.4325, 0.4379, 0.4377, 0.4376, 0.4375, 0.4376, 0.4377, 0.4379, 0.438, 0.4429, 0.4427, 0.4426, 0.4425, 0.4426, 0.4427, 0.4429, 0.4429, 0.4473, 0.4472, 0.4471, 0.447, 0.4471, 0.4472, 0.4473, 0.4474, 0.4512, 0.4511, 0.451, 0.451, 0.4511, 0.4511, 0.4512, 0.4513, 0.4545, 0.4546, 0.4546, 0.4546, 0.4546, 0.4546, 0.4545, 0.4545, 0.4575, 0.4576, 0.4577, 0.4578, 0.4577, 0.4576, 0.4575, 0.4574, 0.4602, 0.4603, 0.4603, 0.4604, 0.4604, 0.4603, 0.4603, 0.4602, 0.4634, 0.4634, 0.4634, 0.4634, 0.4634, 0.4634, 0.4634, 0.4634, 0.4637, 0.4637, 0.4637, 0.4637, 0.4637, 0.4637, 0.4637, 0.4637]): _vg.add([_i], _w, 'REPLACE')
_vg = ob_beziercurve.vertex_groups.new(name='Bone.001')
for _i, _w in zip([0, 1, 2, 3, 4, 5, 6, 7, 8, 9, 10, 11, 12, 13, 14, 15, 16, 17, 18, 19, 20, 21, 22, 23, 24, 25, 26, 27, 28, 29, 30, 31, 32, 33, 34, 35, 36, 37, 38, 39, 40, 41, 42, 43, 44, 45, 46, 47, 48, 49, 50, 51, 52, 53, 54, 55, 56, 57, 58, 59, 60, 61, 62, 63, 64, 65, 66, 67, 68, 69, 70, 71, 72, 73, 74, 75, 76, 77, 78, 79, 80, 81, 82, 83, 84, 85, 86, 87, 88, 89, 90, 91, 92, 93, 94, 95, 96, 97, 98, 99, 100, 101, 102, 103, 104, 105, 106, 107, 108, 109, 110, 111, 112, 113, 114, 115, 116, 117, 118, 119], [0.5807, 0.58, 0.5797, 0.5796, 0.5797, 0.5801, 0.5807, 0.581, 0.5807, 0.5796, 0.5792, 0.579, 0.5792, 0.5796, 0.5807, 0.5811, 0.5796, 0.5786, 0.5781, 0.578, 0.5782, 0.5787, 0.5797, 0.5801, 0.5776, 0.5765, 0.5761, 0.5761, 0.5764, 0.5771, 0.5778, 0.578, 0.5739, 0.5731, 0.5728, 0.5727, 0.573, 0.5735, 0.5741, 0.5743, 0.5674, 0.5675, 0.5676, 0.5677, 0.5676, 0.5676, 0.5675, 0.5674, 0.562, 0.5622, 0.5623, 0.5624, 0.5623, 0.5622, 0.562, 0.5619, 0.5571, 0.5572, 0.5574, 0.5574, 0.5574, 0.5572, 0.5571, 0.557, 0.5526, 0.5528, 0.5529, 0.5529, 0.5529, 0.5528, 0.5526, 0.5526, 0.5487, 0.5488, 0.5489, 0.5489, 0.5489, 0.5488, 0.5487, 0.5487, 0.5454, 0.5454, 0.5453, 0.5453, 0.5453, 0.5454, 0.5454, 0.5454, 0.5425, 0.5424, 0.5422, 0.5422, 0.5422, 0.5423, 0.5425, 0.5425, 0.5397, 0.5397, 0.5396, 0.5396, 0.5396, 0.5396, 0.5397, 0.5397, 0.5366, 0.5366, 0.5365, 0.5365, 0.5365, 0.5366, 0.5366, 0.5366, 0.5362, 0.5362, 0.5362, 0.5362, 0.5362, 0.5362, 0.5362, 0.5362]): _vg.add([_i], _w, 'REPLACE')
_vg = ob_beziercurve.vertex_groups.new(name='Bone.002')
_vg = ob_beziercurve.vertex_groups.new(name='Bone.003')
_vg = ob_beziercurve.vertex_groups.new(name='Bone.004')
_vg = ob_beziercurve.vertex_groups.new(name='Bone.005')
_m = ob_beziercurve.modifiers.new('Armature', 'ARMATURE')
_m.object = ob_armature
ob_body.parent = ob_armature
ob_body.matrix_parent_inverse = Matrix(((1.0, 0.0, 0.0, -2.05), (0.0, 1.0, 0.0, 0.851), (0.0, 0.0, 1.0, -1.387), (0.0, 0.0, 0.0, 1.0)))
ob_body.location = (2.05, -4.977e-07, 3.704)
ob_body.scale = (0.8055, 0.8055, 0.8055)
ob_body.lineart.crease_threshold = 0.0
_vg = ob_body.vertex_groups.new(name='Bone')
for _i, _w in zip([10, 11, 21, 23, 57, 59, 60, 62, 95, 109, 110, 113, 114, 115, 116, 117, 118, 119, 120, 121, 122, 123, 124, 125, 126, 127, 128, 129, 130, 131, 132, 133, 134, 135, 136, 137, 138, 139, 140, 141, 142, 143, 144, 145, 146, 147, 148, 149, 150, 151, 152, 153, 154, 155, 156, 157, 158, 159, 160, 161, 162, 163, 164, 165, 166, 167, 168, 169, 170, 171, 172, 173, 174, 175, 176, 177, 178, 179, 180, 181, 182, 183, 184, 185, 186, 187, 188, 189, 190, 191, 192, 193, 194, 195, 196, 197, 198, 199, 200, 201, 202, 203, 204, 205, 206, 207, 208, 209, 210, 211, 212, 213, 214, 215, 216, 217, 218, 219, 220, 221], [0.4027, 0.4436, 0.3982, 0.402, 0.4453, 0.4069, 0.4048, 0.467, 0.02079, 0.07421, 0.4044, 0.2168, 0.3957, 0.7607, 0.2129, 0.3314, 0.8549, 0.8181, 0.4661, 0.4645, 0.4666, 0.3954, 0.3965, 0.394, 0.463, 0.4571, 0.462, 0.4663, 0.46, 0.4628, 0.4701, 0.4715, 0.4669, 0.4715, 0.4411, 0.4658, 0.467, 0.4661, 0.4546, 0.4657, 0.4607, 0.4649, 0.4671, 0.4667, 0.4674, 0.4665, 0.4673, 0.467, 0.467, 0.467, 0.467, 0.467, 0.467, 0.4664, 0.467, 0.4669, 0.467, 0.4669, 0.467, 0.467, 0.467, 0.467, 0.467, 0.467, 0.467, 0.467, 0.467, 0.467, 0.467, 0.467, 0.467, 0.467, 0.467, 0.467, 0.467, 0.467, 0.3954, 0.3954, 0.405, 0.3954, 0.3934, 0.3279, 0.3924, 0.3972, 0.3954, 0.3954, 0.3969, 0.2953, 0.2486, 0.3281, 0.4086, 0.4009, 0.341, 0.3968, 0.3954, 0.4218, 0.3923, 0.3954, 0.3954, 0.3954, 0.3954, 0.3953, 0.3953, 0.3954, 0.3954, 0.3953, 0.3954, 0.3954, 0.3954, 0.3954, 0.3954, 0.3954, 0.3954, 0.3954, 0.3954, 0.3954, 0.3954, 0.3954, 0.3954, 0.3954]): _vg.add([_i], _w, 'REPLACE')
_vg = ob_body.vertex_groups.new(name='Bone.001')
for _i, _w in zip([10, 11, 21, 23, 57, 59, 60, 62, 95, 97, 98, 100, 105, 106, 109, 110, 111, 112, 113, 114, 115, 116, 117, 118, 119, 120, 121, 122, 123, 124, 125, 126, 127, 128, 129, 130, 131, 132, 133, 134, 135, 136, 137, 138, 139, 140, 141, 142, 143, 144, 145, 146, 147, 148, 149, 150, 151, 152, 153, 154, 155, 156, 157, 158, 159, 160, 161, 162, 163, 164, 165, 166, 167, 168, 169, 170, 171, 172, 173, 174, 175, 176, 177, 178, 179, 180, 181, 182, 183, 184, 185, 186, 187, 188, 189, 190, 191, 192, 193, 194, 195, 196, 197, 198, 199, 200, 201, 202, 203, 204, 205, 206, 207, 208, 209, 210, 211, 212, 213, 214, 215, 216, 217, 218, 219, 220, 221], [0.5943, 0.5547, 0.5988, 0.5947, 0.553, 0.5909, 0.5925, 0.5313, 0.8725, 0.9306, 0.9356, 0.9509, 0.03804, 0.06071, 0.8339, 0.5933, 1.123, 1.055, 0.7513, 0.5817, 0.2398, 0.7846, 0.634, 0.1256, 0.1788, 0.5324, 0.5339, 0.5318, 0.5825, 0.5803, 0.5804, 0.5312, 0.5353, 0.5321, 0.5279, 0.5383, 0.5338, 0.5281, 0.5263, 0.5304, 0.5265, 0.5573, 0.5326, 0.5313, 0.5315, 0.5438, 0.5326, 0.5376, 0.533, 0.5313, 0.5313, 0.531, 0.5315, 0.531, 0.5313, 0.5313, 0.5313, 0.5313, 0.5313, 0.5313, 0.5317, 0.5313, 0.5313, 0.5313, 0.5313, 0.5313, 0.5313, 0.5313, 0.5313, 0.5313, 0.5313, 0.5313, 0.5313, 0.5313, 0.5313, 0.5313, 0.5313, 0.5313, 0.5313, 0.5313, 0.5313, 0.5313, 0.5313, 0.5825, 0.5825, 0.5893, 0.5825, 0.5854, 0.6457, 0.5863, 0.5804, 0.5825, 0.5825, 0.5904, 0.6798, 0.7238, 0.6465, 0.5737, 0.5896, 0.6352, 0.5845, 0.5825, 0.5648, 0.5864, 0.5825, 0.5824, 0.5825, 0.5824, 0.5826, 0.5826, 0.5825, 0.5824, 0.5826, 0.5825, 0.5825, 0.5825, 0.5825, 0.5825, 0.5825, 0.5825, 0.5825, 0.5825, 0.5825, 0.5825, 0.5825, 0.5825, 0.5825]): _vg.add([_i], _w, 'REPLACE')
_vg = ob_body.vertex_groups.new(name='Bone.002')
for _i, _w in zip([93, 94, 95, 98, 101, 102, 103, 104, 105, 106, 107, 108, 109], [0.01677, 0.03779, 0.05363, 0.02054, 0.5345, 0.6886, 0.264, 0.3167, 0.5026, 0.4839, 0.781, 0.6768, 0.04794]): _vg.add([_i], _w, 'REPLACE')
_vg = ob_body.vertex_groups.new(name='Bone.003')
for _i, _w in zip([43, 44, 89, 90, 93, 94, 95, 101, 102, 103, 104, 105, 106, 107, 108, 109], [0.2017, 0.02643, 0.04571, 0.06889, 0.4236, 0.4406, 0.02629, 0.4338, 0.2824, 0.7048, 0.6432, 0.4523, 0.4468, 0.2617, 0.3129, 0.03854]): _vg.add([_i], _w, 'REPLACE')
_vg = ob_body.vertex_groups.new(name='Bone.004')
for _i, _w in zip([1, 6, 7, 8, 9, 14, 15, 16, 25, 26, 27, 28, 29, 30, 34, 35, 38, 42, 43, 44, 45, 46, 47, 85, 86, 87, 88, 89, 90, 91, 92, 93, 94, 96, 99, 104], [0.1701, 0.1023, 0.1388, 0.2993, 0.3414, 0.003039, 0.04577, 0.0847, 0.01187, 0.008605, 0.06449, 0.05906, 0.142, 0.1235, 0.004603, 0.05745, 0.003083, 0.06251, 0.7812, 0.9552, 0.07585, 0.9865, 1.002, 0.9469, 0.8879, 0.6746, 0.8638, 0.869, 0.8565, 0.8784, 0.8308, 0.5386, 0.5093, 0.9811, 0.9849, 0.03726]): _vg.add([_i], _w, 'REPLACE')
_vg = ob_body.vertex_groups.new(name='Bone.005')
for _i, _w in zip([0, 1, 2, 3, 4, 5, 6, 7, 8, 9, 12, 13, 14, 15, 16, 17, 18, 19, 20, 22, 24, 25, 26, 27, 28, 29, 30, 31, 32, 33, 34, 35, 36, 37, 38, 39, 40, 41, 42, 45, 48, 49, 50, 51, 52, 53, 54, 55, 56, 58, 61, 63, 64, 65, 66, 67, 68, 69, 70, 71, 72, 73, 74, 75, 76, 77, 78, 79, 80, 81, 82, 83, 84, 85, 86, 87, 88, 89, 90, 91, 92, 222, 223, 224, 225, 226, 227, 228, 229, 230, 231, 232, 233, 234], [0.996, 0.8339, 0.9857, 0.9761, 0.9764, 0.9866, 0.8982, 0.8622, 0.691, 0.6393, 0.9963, 0.9947, 0.9733, 0.9519, 0.9157, 0.9963, 0.9962, 0.9968, 0.9966, 0.9954, 0.9895, 0.9686, 0.9703, 0.934, 0.9399, 0.8531, 0.8737, 0.9952, 0.9952, 0.9894, 0.9728, 0.9429, 0.9945, 0.9887, 0.9735, 0.9956, 0.9923, 0.985, 0.9377, 0.9244, 0.983, 0.991, 0.9894, 0.993, 0.992, 0.9922, 0.9929, 0.9929, 0.9885, 0.9961, 0.9938, 0.9956, 0.9921, 0.9952, 0.9954, 0.9954, 0.9949, 0.9861, 0.9868, 0.9866, 0.9875, 0.988, 0.9878, 0.9876, 0.9876, 0.9882, 0.988, 0.9883, 0.988, 0.9929, 0.9927, 0.9928, 0.9924, 0.05267, 0.1071, 0.3273, 0.137, 0.07893, 0.06802, 0.1245, 0.1721, 0.9858, 0.9884, 0.9852, 0.9839, 0.9868, 0.9875, 0.9882, 0.9885, 0.9884, 0.9883, 0.9883, 0.9885, 0.9884]): _vg.add([_i], _w, 'REPLACE')
_m = ob_body.modifiers.new('Mirror', 'MIRROR')
_m.use_clip = True
_m = ob_body.modifiers.new('Armature', 'ARMATURE')
_m.object = ob_armature
ob_camera.location = (7.481, -6.508, 5.344)
ob_camera.rotation_euler = (1.109, 0.01082, 0.8149)
ob_camera.lock_rotations_4d = False
ob_camera.empty_display_type = 'ARROWS'
ob_camera.color = (0.0, 0.0, 0.0, 0.0)
ob_camera.display_type = 'WIRE'
ob_camera.lineart.crease_threshold = 0.0

# ---- collection membership
col_collection_1.objects.link(ob_armature)
col_collection_1.objects.link(ob_icosphere)
col_collection_1.objects.link(ob_icosphere_002)
col_collection_1.objects.link(ob_beziercurve)
col_collection_1.objects.link(ob_body)
col_collection_1.objects.link(ob_camera)

# ---- scene / render settings (as saved in the file)
scene.camera = ob_camera
scene.frame_start = 1; scene.frame_end = 250; scene.frame_set(1)
scene.render.engine = 'CYCLES'
scene.render.resolution_percentage = 50
scene.render.dither_intensity = 0.0
scene.cycles.use_denoising = False
scene.cycles.samples = 10
scene.cycles.sampling_pattern = 'TABULATED_SOBOL'
scene.cycles.light_sampling_threshold = 0.0
scene.cycles.use_adaptive_sampling = False
scene.cycles.use_light_tree = False
scene.cycles.blur_glossy = 0.0
scene.cycles.pixel_filter_type = 'GAUSSIAN'
scene.cycles.sample_clamp_indirect = 0.0
scene.view_settings.view_transform = 'Standard'
bpy.context.view_layer.update()

# ---- added for rendering (the .blend has no usable light): sun
light_auto_sun = bpy.data.lights.new('AutoSun', 'SUN')
light_auto_sun.energy = 3.0
light_auto_sun.angle = 0.0523599
ob_auto_sun = bpy.data.objects.new('AutoSun', light_auto_sun)
scene.collection.objects.link(ob_auto_sun)
ob_auto_sun.rotation_euler = (0.872665, 0.174533, 0.523599)
bpy.context.view_layer.update()
